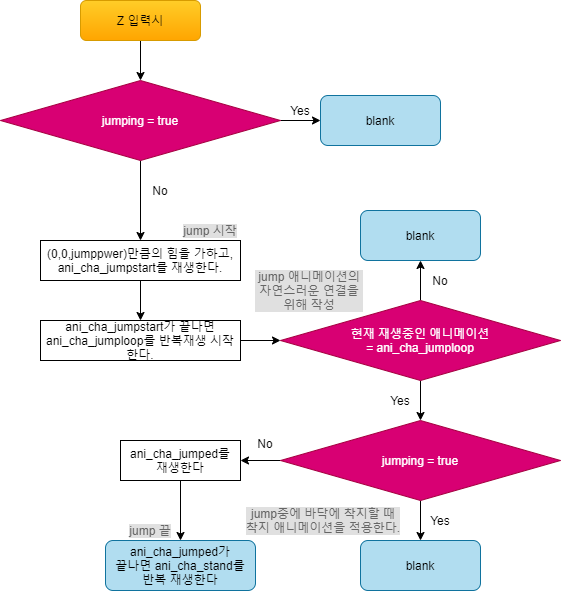

The diagram above was exported from draw.io. Its source (the exported page's mxGraphModel, read from the mxfile embedded in the PNG):
<mxGraphModel dx="1422" dy="745" grid="1" gridSize="10" guides="1" tooltips="1" connect="1" arrows="1" fold="1" page="1" pageScale="1" pageWidth="827" pageHeight="1169" math="0" shadow="0">
  <root>
    <mxCell id="0" />
    <mxCell id="1" parent="0" />
    <mxCell id="tHYnqT5fr0ORRnQMyRaC-1" style="edgeStyle=orthogonalEdgeStyle;rounded=0;orthogonalLoop=1;jettySize=auto;html=1;exitX=0.5;exitY=1;exitDx=0;exitDy=0;" parent="1" source="KQISl-OcYKPEFTwS8O8O-5" target="tHYnqT5fr0ORRnQMyRaC-2" edge="1">
      <mxGeometry relative="1" as="geometry">
        <mxPoint x="300" y="240" as="targetPoint" />
      </mxGeometry>
    </mxCell>
    <mxCell id="KQISl-OcYKPEFTwS8O8O-5" value="Z 입력시" style="rounded=1;whiteSpace=wrap;html=1;gradientColor=#ffa500;fillColor=#ffcd28;strokeColor=#d79b00;" parent="1" vertex="1">
      <mxGeometry x="240" y="160" width="120" height="40" as="geometry" />
    </mxCell>
    <mxCell id="KQISl-OcYKPEFTwS8O8O-17" style="edgeStyle=orthogonalEdgeStyle;rounded=0;orthogonalLoop=1;jettySize=auto;html=1;exitX=0.5;exitY=1;exitDx=0;exitDy=0;" parent="1" edge="1">
      <mxGeometry relative="1" as="geometry">
        <mxPoint x="500" y="410" as="sourcePoint" />
        <mxPoint x="500" y="410" as="targetPoint" />
      </mxGeometry>
    </mxCell>
    <mxCell id="tHYnqT5fr0ORRnQMyRaC-5" style="edgeStyle=orthogonalEdgeStyle;rounded=0;orthogonalLoop=1;jettySize=auto;html=1;exitX=1;exitY=0.5;exitDx=0;exitDy=0;" parent="1" source="tHYnqT5fr0ORRnQMyRaC-2" edge="1">
      <mxGeometry relative="1" as="geometry">
        <mxPoint x="480" y="280" as="targetPoint" />
      </mxGeometry>
    </mxCell>
    <mxCell id="tHYnqT5fr0ORRnQMyRaC-8" value="" style="edgeStyle=orthogonalEdgeStyle;rounded=0;orthogonalLoop=1;jettySize=auto;html=1;" parent="1" source="tHYnqT5fr0ORRnQMyRaC-2" target="Xf3fwoL6uI0LdtcOqFY4-4" edge="1">
      <mxGeometry relative="1" as="geometry">
        <mxPoint x="300" y="390" as="targetPoint" />
      </mxGeometry>
    </mxCell>
    <mxCell id="tHYnqT5fr0ORRnQMyRaC-2" value="jumping = true" style="rhombus;whiteSpace=wrap;html=1;rounded=0;strokeColor=#A50040;fillColor=#d80073;fontColor=#ffffff;" parent="1" vertex="1">
      <mxGeometry x="160" y="240" width="280" height="80" as="geometry" />
    </mxCell>
    <mxCell id="tHYnqT5fr0ORRnQMyRaC-6" value="Yes" style="text;html=1;strokeColor=none;fillColor=none;align=center;verticalAlign=middle;whiteSpace=wrap;rounded=0;" parent="1" vertex="1">
      <mxGeometry x="440" y="260" width="40" height="20" as="geometry" />
    </mxCell>
    <mxCell id="tHYnqT5fr0ORRnQMyRaC-10" value="No" style="text;html=1;strokeColor=none;fillColor=none;align=center;verticalAlign=middle;whiteSpace=wrap;rounded=0;" parent="1" vertex="1">
      <mxGeometry x="300" y="340" width="40" height="20" as="geometry" />
    </mxCell>
    <mxCell id="Xf3fwoL6uI0LdtcOqFY4-2" value="blank" style="rounded=1;whiteSpace=wrap;html=1;fillColor=#b1ddf0;strokeColor=#10739e;" vertex="1" parent="1">
      <mxGeometry x="480" y="255" width="120" height="50" as="geometry" />
    </mxCell>
    <mxCell id="Xf3fwoL6uI0LdtcOqFY4-6" value="" style="edgeStyle=orthogonalEdgeStyle;rounded=0;orthogonalLoop=1;jettySize=auto;html=1;" edge="1" parent="1" source="Xf3fwoL6uI0LdtcOqFY4-4" target="Xf3fwoL6uI0LdtcOqFY4-5">
      <mxGeometry relative="1" as="geometry" />
    </mxCell>
    <mxCell id="Xf3fwoL6uI0LdtcOqFY4-4" value="(0,0,jumppwer)만큼의 힘을 가하고, ani_cha_jumpstart를 재생한다." style="rounded=0;whiteSpace=wrap;html=1;" vertex="1" parent="1">
      <mxGeometry x="200" y="400" width="200" height="40" as="geometry" />
    </mxCell>
    <mxCell id="Xf3fwoL6uI0LdtcOqFY4-13" style="edgeStyle=orthogonalEdgeStyle;rounded=0;orthogonalLoop=1;jettySize=auto;html=1;exitX=1;exitY=0.5;exitDx=0;exitDy=0;entryX=0;entryY=0.5;entryDx=0;entryDy=0;" edge="1" parent="1" source="Xf3fwoL6uI0LdtcOqFY4-5" target="Xf3fwoL6uI0LdtcOqFY4-12">
      <mxGeometry relative="1" as="geometry" />
    </mxCell>
    <mxCell id="Xf3fwoL6uI0LdtcOqFY4-5" value="ani_cha_jumpstart가 끝나면&lt;br&gt;ani_cha_jumploop를 반복재생 시작한다." style="rounded=0;whiteSpace=wrap;html=1;" vertex="1" parent="1">
      <mxGeometry x="200" y="480" width="200" height="40" as="geometry" />
    </mxCell>
    <mxCell id="Xf3fwoL6uI0LdtcOqFY4-11" value="jump 애니메이션의 자연스러운 연결을 위해 작성" style="text;html=1;strokeColor=none;fillColor=none;align=center;verticalAlign=middle;whiteSpace=wrap;rounded=0;fontColor=#666666;labelBackgroundColor=#E0E0E0;" vertex="1" parent="1">
      <mxGeometry x="414" y="430" width="110" height="40" as="geometry" />
    </mxCell>
    <mxCell id="Xf3fwoL6uI0LdtcOqFY4-15" style="edgeStyle=orthogonalEdgeStyle;rounded=0;orthogonalLoop=1;jettySize=auto;html=1;exitX=0.5;exitY=1;exitDx=0;exitDy=0;" edge="1" parent="1" source="Xf3fwoL6uI0LdtcOqFY4-12" target="Xf3fwoL6uI0LdtcOqFY4-14">
      <mxGeometry relative="1" as="geometry" />
    </mxCell>
    <mxCell id="Xf3fwoL6uI0LdtcOqFY4-17" style="edgeStyle=orthogonalEdgeStyle;rounded=0;orthogonalLoop=1;jettySize=auto;html=1;exitX=0.5;exitY=0;exitDx=0;exitDy=0;" edge="1" parent="1" source="Xf3fwoL6uI0LdtcOqFY4-12" target="Xf3fwoL6uI0LdtcOqFY4-16">
      <mxGeometry relative="1" as="geometry" />
    </mxCell>
    <mxCell id="Xf3fwoL6uI0LdtcOqFY4-12" value="현재 재생중인 애니메이션&lt;br&gt;= ani_cha_jumploop" style="rhombus;whiteSpace=wrap;html=1;rounded=0;strokeColor=#A50040;fillColor=#d80073;fontColor=#ffffff;" vertex="1" parent="1">
      <mxGeometry x="440" y="460" width="280" height="80" as="geometry" />
    </mxCell>
    <mxCell id="Xf3fwoL6uI0LdtcOqFY4-21" style="edgeStyle=orthogonalEdgeStyle;rounded=0;orthogonalLoop=1;jettySize=auto;html=1;exitX=0;exitY=0.5;exitDx=0;exitDy=0;" edge="1" parent="1" source="Xf3fwoL6uI0LdtcOqFY4-14" target="Xf3fwoL6uI0LdtcOqFY4-30">
      <mxGeometry relative="1" as="geometry">
        <mxPoint x="400" y="620" as="targetPoint" />
      </mxGeometry>
    </mxCell>
    <mxCell id="Xf3fwoL6uI0LdtcOqFY4-23" style="edgeStyle=orthogonalEdgeStyle;rounded=0;orthogonalLoop=1;jettySize=auto;html=1;exitX=0.5;exitY=1;exitDx=0;exitDy=0;entryX=0.5;entryY=0;entryDx=0;entryDy=0;" edge="1" parent="1" source="Xf3fwoL6uI0LdtcOqFY4-14" target="Xf3fwoL6uI0LdtcOqFY4-22">
      <mxGeometry relative="1" as="geometry" />
    </mxCell>
    <mxCell id="Xf3fwoL6uI0LdtcOqFY4-14" value="jumping = true" style="rhombus;whiteSpace=wrap;html=1;rounded=0;strokeColor=#A50040;fillColor=#d80073;fontColor=#ffffff;" vertex="1" parent="1">
      <mxGeometry x="440" y="580" width="280" height="80" as="geometry" />
    </mxCell>
    <mxCell id="Xf3fwoL6uI0LdtcOqFY4-16" value="blank" style="rounded=1;whiteSpace=wrap;html=1;fillColor=#b1ddf0;strokeColor=#10739e;" vertex="1" parent="1">
      <mxGeometry x="520" y="370" width="120" height="50" as="geometry" />
    </mxCell>
    <mxCell id="Xf3fwoL6uI0LdtcOqFY4-18" value="No" style="text;html=1;strokeColor=none;fillColor=none;align=center;verticalAlign=middle;whiteSpace=wrap;rounded=0;" vertex="1" parent="1">
      <mxGeometry x="580" y="430" width="40" height="20" as="geometry" />
    </mxCell>
    <mxCell id="Xf3fwoL6uI0LdtcOqFY4-19" value="Yes" style="text;html=1;strokeColor=none;fillColor=none;align=center;verticalAlign=middle;whiteSpace=wrap;rounded=0;" vertex="1" parent="1">
      <mxGeometry x="540" y="550" width="40" height="20" as="geometry" />
    </mxCell>
    <mxCell id="Xf3fwoL6uI0LdtcOqFY4-22" value="blank" style="rounded=1;whiteSpace=wrap;html=1;fillColor=#b1ddf0;strokeColor=#10739e;" vertex="1" parent="1">
      <mxGeometry x="520" y="700" width="120" height="50" as="geometry" />
    </mxCell>
    <mxCell id="Xf3fwoL6uI0LdtcOqFY4-24" value="Yes" style="text;html=1;strokeColor=none;fillColor=none;align=center;verticalAlign=middle;whiteSpace=wrap;rounded=0;" vertex="1" parent="1">
      <mxGeometry x="580" y="670" width="40" height="20" as="geometry" />
    </mxCell>
    <mxCell id="Xf3fwoL6uI0LdtcOqFY4-25" value="No" style="text;html=1;strokeColor=none;fillColor=none;align=center;verticalAlign=middle;whiteSpace=wrap;rounded=0;" vertex="1" parent="1">
      <mxGeometry x="405" y="592.5" width="40" height="20" as="geometry" />
    </mxCell>
    <mxCell id="Xf3fwoL6uI0LdtcOqFY4-27" value="jump중에 바닥에 착지할 때&lt;br&gt;착지 애니메이션을 적용한다." style="text;html=1;strokeColor=none;fillColor=none;align=center;verticalAlign=middle;whiteSpace=wrap;rounded=0;fontColor=#666666;labelBackgroundColor=#E0E0E0;" vertex="1" parent="1">
      <mxGeometry x="400" y="660" width="166" height="40" as="geometry" />
    </mxCell>
    <mxCell id="Xf3fwoL6uI0LdtcOqFY4-28" value="jump 시작" style="text;html=1;strokeColor=none;fillColor=none;align=center;verticalAlign=middle;whiteSpace=wrap;rounded=0;fontColor=#666666;labelBackgroundColor=#E0E0E0;" vertex="1" parent="1">
      <mxGeometry x="340" y="380" width="60" height="20" as="geometry" />
    </mxCell>
    <mxCell id="Xf3fwoL6uI0LdtcOqFY4-29" value="jump 끝" style="text;html=1;strokeColor=none;fillColor=none;align=center;verticalAlign=middle;whiteSpace=wrap;rounded=0;fontColor=#666666;labelBackgroundColor=#E0E0E0;" vertex="1" parent="1">
      <mxGeometry x="280" y="680" width="60" height="20" as="geometry" />
    </mxCell>
    <mxCell id="Xf3fwoL6uI0LdtcOqFY4-35" style="edgeStyle=orthogonalEdgeStyle;rounded=0;orthogonalLoop=1;jettySize=auto;html=1;exitX=0.5;exitY=1;exitDx=0;exitDy=0;entryX=0.5;entryY=0;entryDx=0;entryDy=0;" edge="1" parent="1" source="Xf3fwoL6uI0LdtcOqFY4-30" target="Xf3fwoL6uI0LdtcOqFY4-34">
      <mxGeometry relative="1" as="geometry" />
    </mxCell>
    <mxCell id="Xf3fwoL6uI0LdtcOqFY4-30" value="ani_cha_jumped를&lt;br&gt;재생한다" style="rounded=0;whiteSpace=wrap;html=1;" vertex="1" parent="1">
      <mxGeometry x="280" y="600" width="120" height="40" as="geometry" />
    </mxCell>
    <mxCell id="Xf3fwoL6uI0LdtcOqFY4-34" value="ani_cha_jumped가&lt;br&gt;끝나면 ani_cha_stand를&lt;br&gt;반복 재생한다" style="rounded=1;whiteSpace=wrap;html=1;fillColor=#b1ddf0;strokeColor=#10739e;" vertex="1" parent="1">
      <mxGeometry x="265" y="700" width="150" height="50" as="geometry" />
    </mxCell>
  </root>
</mxGraphModel>